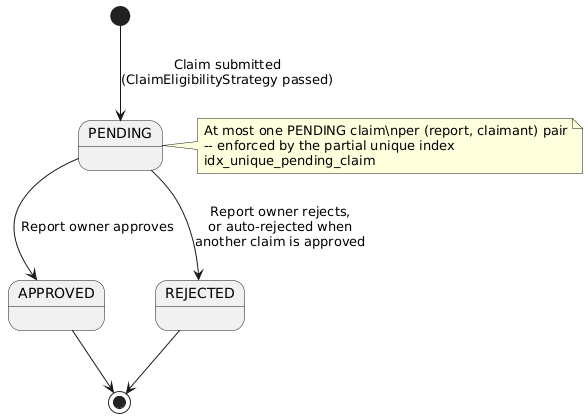

The diagram above was rendered by PlantUML. Its source (embedded in the PNG):
@startuml
[*] --> PENDING : Claim submitted\n(ClaimEligibilityStrategy passed)

PENDING --> APPROVED : Report owner approves
PENDING --> REJECTED : Report owner rejects,\nor auto-rejected when\nanother claim is approved

APPROVED --> [*]
REJECTED --> [*]

note right of PENDING
  At most one PENDING claim\nper (report, claimant) pair
  -- enforced by the partial unique index
  idx_unique_pending_claim
end note
@enduml